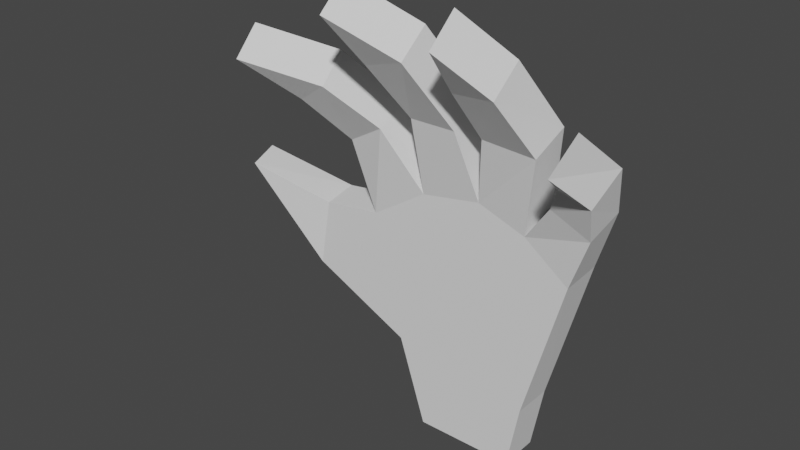 # Source: hand.blend  (saved by Blender 2.81.16; exported with 4.5.12 LTS)
import bpy
from mathutils import Matrix  # noqa: F401  (used for matrix-valued properties, if any)

bpy.ops.wm.read_factory_settings(use_empty=True)
scene = bpy.context.scene
scene.name = 'Scene'

# ---- collections
col_collection = bpy.data.collections.new('Collection'); scene.collection.children.link(col_collection)

# ---- world
world_world = bpy.data.worlds.new('World'); scene.world = world_world
world_world.use_nodes = True; world_world.node_tree.nodes.clear()
_N = world_world.node_tree.nodes; _L = world_world.node_tree.links
n0 = _N.new('ShaderNodeOutputWorld'); n0.name = 'World Output'; n0.location = (300, 300)
n1 = _N.new('ShaderNodeBackground'); n1.name = 'Background'; n1.location = (10, 300)
n1.inputs[0].default_value = (0.05088, 0.05088, 0.05088, 1.0)
_L.new(n1.outputs[0], n0.inputs[0])
n0.is_active_output = True
world_world.color = (0.05088, 0.05088, 0.05088)
world_world.use_sun_shadow = False
world_world.sun_shadow_jitter_overblur = 0.0

# ---- meshes
me_plane = bpy.data.meshes.new('Plane')
me_plane.from_pydata([(0.228, -3.245e-08, 0.463), (-0.1036, -3.032e-08, 0.003794), (-0.1664, -2.211e-08, 0.1946), (-0.3911, -2.211e-08, 0.3022), (-0.5208, -0.06374, 0.5229), (-0.3657, -2.211e-08, 0.4541), (-0.2339, -2.95e-08, 0.4711), (-0.2882, -0.008115, 0.6216), (-0.3531, -0.08219, 0.7145), (-0.4391, -0.1674, 0.7996), (-0.2777, -0.09956, 0.7622), (-0.1967, -0.02757, 0.6749), (-0.1094, -2.92e-08, 0.5512), (-0.1182, -0.02937, 0.7168), (-0.1569, -0.1125, 0.8346), (-0.1871, -0.1946, 0.94), (-0.06507, -0.1223, 0.8614), (-0.01637, -0.02949, 0.7171), (0.02284, -3.009e-08, 0.5736), (0.0457, -0.02977, 0.7179), (0.03621, -0.1093, 0.8259), (0.04887, -0.1899, 0.9222), (0.1248, -0.1115, 0.8318), (0.1602, -0.02666, 0.7094), (0.1285, -2.684e-08, 0.5367), (0.1972, -0.02982, 0.6265), (0.2261, -0.05728, 0.6831), (0.2578, -0.1425, 0.7416), (0.2894, -0.04861, 0.6594), (0.2731, -0.01248, 0.5789), (0.1411, -1.03e-08, 0.1478), (0.1148, -3.032e-08, 0.003794), (-0.1624, -0.0389, 0.8862), (-0.1951, -0.1227, 0.9936), (-0.07063, -0.04866, 0.913), (0.03527, -0.03814, 0.8811), (0.04667, -0.121, 0.9801), (0.1239, -0.04031, 0.887), (-0.3685, -0.009754, 0.7658), (-0.4564, -0.09687, 0.8527), (-0.2931, -0.02713, 0.8134), (-0.2944, 0.07908, 0.6531), (-0.2028, 0.05962, 0.7065), (0.2379, 0.01551, 0.7398), (0.2763, -0.08809, 0.8108), (0.3012, 0.02418, 0.716), (-0.2329, 0.09, 0.4761), (-0.1092, 0.08956, 0.564), (0.2004, 0.05659, 0.6536), (0.2764, 0.07394, 0.606), (0.04689, 0.05538, 0.7535), (0.1614, 0.05848, 0.745), (-0.1206, 0.05572, 0.7511), (-0.01878, 0.0556, 0.7515), (-0.5529, 0.02017, 0.5283), (-0.3824, 0.09, 0.4569), (-0.4077, 0.09, 0.305), (-0.1664, 0.09, 0.1946), (0.02302, 0.0893, 0.5889), (0.1308, 0.08932, 0.5521), (0.2294, 0.09, 0.4714), (0.1411, 0.09, 0.1478), (0.1148, 0.09, 0.003794), (-0.1036, 0.09, 0.003794)], [], [(14, 16, 15), (20, 22, 21), (8, 10, 9), (7, 11, 10, 8), (26, 28, 27), (6, 12, 11, 7), (25, 29, 28, 26), (19, 23, 22, 20), (13, 17, 16, 14), (4, 3, 5), (3, 2, 6, 5), (12, 18, 17, 13), (18, 24, 23, 19), (24, 0, 29, 25), (2, 1, 31, 30, 0, 24, 18, 12, 6), (32, 33, 34), (35, 36, 37), (38, 39, 40), (41, 38, 40, 42), (43, 44, 45), (46, 41, 42, 47), (48, 43, 45, 49), (50, 35, 37, 51), (52, 32, 34, 53), (54, 55, 56), (56, 55, 46, 57), (47, 52, 53, 58), (58, 50, 51, 59), (59, 48, 49, 60), (57, 46, 47, 58, 59, 60, 61, 62, 63), (10, 11, 42, 40), (24, 25, 48, 59), (11, 12, 47, 42), (25, 26, 43, 48), (12, 13, 52, 47), (26, 27, 44, 43), (13, 14, 32, 52), (27, 28, 45, 44), (14, 15, 33, 32), (29, 0, 60, 49), (1, 2, 57, 63), (28, 29, 49, 45), (15, 16, 34, 33), (2, 3, 56, 57), (0, 30, 61, 60), (16, 17, 53, 34), (3, 4, 54, 56), (30, 31, 62, 61), (17, 18, 58, 53), (4, 5, 55, 54), (31, 1, 63, 62), (18, 19, 50, 58), (5, 6, 46, 55), (19, 20, 35, 50), (6, 7, 41, 46), (20, 21, 36, 35), (7, 8, 38, 41), (21, 22, 37, 36), (8, 9, 39, 38), (22, 23, 51, 37), (9, 10, 40, 39), (23, 24, 59, 51)])
_uv = me_plane.uv_layers.new(name='UVMap')
_uv.uv.foreach_set('vector', [0.4416, 0.8346, 0.515, 0.8574, 0.4314, 0.936, 0.5961, 0.8448, 0.667, 0.8498, 0.6062, 0.9512, 0.2718, 0.8042, 0.3428, 0.822, 0.2136, 0.8802, 0.3554, 0.6396, 0.434, 0.6674, 0.3428, 0.822, 0.2718, 0.8042, 0.7481, 0.7232, 0.7988, 0.7029, 0.7734, 0.8017, 0.401, 0.5078, 0.4796, 0.5737, 0.434, 0.6674, 0.3554, 0.6396, 0.7126, 0.6446, 0.7734, 0.6041, 0.7988, 0.7029, 0.7481, 0.7232, 0.6037, 0.713, 0.6848, 0.7181, 0.667, 0.8498, 0.5961, 0.8448, 0.4796, 0.6928, 0.5505, 0.7282, 0.515, 0.8574, 0.4416, 0.8346, 0.1502, 0.6092, 0.2541, 0.4166, 0.2744, 0.5382, 0.2541, 0.4166, 0.434, 0.3305, 0.401, 0.5078, 0.2744, 0.5382, 0.4796, 0.5737, 0.5784, 0.5864, 0.5505, 0.7282, 0.4796, 0.6928, 0.5784, 0.5864, 0.6594, 0.5762, 0.6848, 0.7181, 0.6037, 0.713, 0.6594, 0.5762, 0.7329, 0.4838, 0.7734, 0.6041, 0.7126, 0.6446, 0.434, 0.3305, 0.4948, 0.1253, 0.6696, 0.1177, 0.6924, 0.3635, 0.7329, 0.4838, 0.6594, 0.5762, 0.5784, 0.5864, 0.4796, 0.5737, 0.401, 0.5078, 0.4416, 0.8346, 0.4314, 0.936, 0.515, 0.8574, 0.5961, 0.8448, 0.6062, 0.9512, 0.667, 0.8498, 0.2718, 0.8042, 0.2136, 0.8802, 0.3428, 0.822, 0.3554, 0.6396, 0.2718, 0.8042, 0.3428, 0.822, 0.434, 0.6674, 0.7481, 0.7232, 0.7734, 0.8017, 0.7988, 0.7029, 0.401, 0.5078, 0.3554, 0.6396, 0.434, 0.6674, 0.4796, 0.5737, 0.7126, 0.6446, 0.7481, 0.7232, 0.7988, 0.7029, 0.7734, 0.6041, 0.6037, 0.713, 0.5961, 0.8448, 0.667, 0.8498, 0.6848, 0.7181, 0.4796, 0.6928, 0.4416, 0.8346, 0.515, 0.8574, 0.5505, 0.7282, 0.1502, 0.6092, 0.2744, 0.5382, 0.2541, 0.4166, 0.2541, 0.4166, 0.2744, 0.5382, 0.401, 0.5078, 0.434, 0.3305, 0.4796, 0.5737, 0.4796, 0.6928, 0.5505, 0.7282, 0.5784, 0.5864, 0.5784, 0.5864, 0.6037, 0.713, 0.6848, 0.7181, 0.6594, 0.5762, 0.6594, 0.5762, 0.7126, 0.6446, 0.7734, 0.6041, 0.7329, 0.4838, 0.434, 0.3305, 0.401, 0.5078, 0.4796, 0.5737, 0.5784, 0.5864, 0.6594, 0.5762, 0.7329, 0.4838, 0.6924, 0.3635, 0.6696, 0.1177, 0.4948, 0.1253, 0.3428, 0.822, 0.434, 0.6674, 0.434, 0.6674, 0.3428, 0.822, 0.6594, 0.5762, 0.7126, 0.6446, 0.7126, 0.6446, 0.6594, 0.5762, 0.434, 0.6674, 0.4796, 0.5737, 0.4796, 0.5737, 0.434, 0.6674, 0.7126, 0.6446, 0.7481, 0.7232, 0.7481, 0.7232, 0.7126, 0.6446, 0.4796, 0.5737, 0.4796, 0.6928, 0.4796, 0.6928, 0.4796, 0.5737, 0.7481, 0.7232, 0.7734, 0.8017, 0.7734, 0.8017, 0.7481, 0.7232, 0.4796, 0.6928, 0.4416, 0.8346, 0.4416, 0.8346, 0.4796, 0.6928, 0.7734, 0.8017, 0.7988, 0.7029, 0.7988, 0.7029, 0.7734, 0.8017, 0.4416, 0.8346, 0.4314, 0.936, 0.4314, 0.936, 0.4416, 0.8346, 0.7734, 0.6041, 0.7329, 0.4838, 0.7329, 0.4838, 0.7734, 0.6041, 0.4948, 0.1253, 0.434, 0.3305, 0.434, 0.3305, 0.4948, 0.1253, 0.7988, 0.7029, 0.7734, 0.6041, 0.7734, 0.6041, 0.7988, 0.7029, 0.4314, 0.936, 0.515, 0.8574, 0.515, 0.8574, 0.4314, 0.936, 0.434, 0.3305, 0.2541, 0.4166, 0.2541, 0.4166, 0.434, 0.3305, 0.7329, 0.4838, 0.6924, 0.3635, 0.6924, 0.3635, 0.7329, 0.4838, 0.515, 0.8574, 0.5505, 0.7282, 0.5505, 0.7282, 0.515, 0.8574, 0.2541, 0.4166, 0.1502, 0.6092, 0.1502, 0.6092, 0.2541, 0.4166, 0.6924, 0.3635, 0.6696, 0.1177, 0.6696, 0.1177, 0.6924, 0.3635, 0.5505, 0.7282, 0.5784, 0.5864, 0.5784, 0.5864, 0.5505, 0.7282, 0.1502, 0.6092, 0.2744, 0.5382, 0.2744, 0.5382, 0.1502, 0.6092, 0.6696, 0.1177, 0.4948, 0.1253, 0.4948, 0.1253, 0.6696, 0.1177, 0.5784, 0.5864, 0.6037, 0.713, 0.6037, 0.713, 0.5784, 0.5864, 0.2744, 0.5382, 0.401, 0.5078, 0.401, 0.5078, 0.2744, 0.5382, 0.6037, 0.713, 0.5961, 0.8448, 0.5961, 0.8448, 0.6037, 0.713, 0.401, 0.5078, 0.3554, 0.6396, 0.3554, 0.6396, 0.401, 0.5078, 0.5961, 0.8448, 0.6062, 0.9512, 0.6062, 0.9512, 0.5961, 0.8448, 0.3554, 0.6396, 0.2718, 0.8042, 0.2718, 0.8042, 0.3554, 0.6396, 0.6062, 0.9512, 0.667, 0.8498, 0.667, 0.8498, 0.6062, 0.9512, 0.2718, 0.8042, 0.2136, 0.8802, 0.2136, 0.8802, 0.2718, 0.8042, 0.667, 0.8498, 0.6848, 0.7181, 0.6848, 0.7181, 0.667, 0.8498, 0.2136, 0.8802, 0.3428, 0.822, 0.3428, 0.822, 0.2136, 0.8802, 0.6848, 0.7181, 0.6594, 0.5762, 0.6594, 0.5762, 0.6848, 0.7181])
me_plane.use_remesh_fix_poles = True
me_plane.use_remesh_preserve_attributes = False
me_plane.use_mirror_vertex_groups = False
me_plane.update()

# ---- objects
ob_hand = bpy.data.objects.new('hand', me_plane)

# ---- transforms, parenting, visibility, modifiers, constraints
ob_hand.location = (0.0, 0.0, 0.0)
ob_hand.lineart.crease_threshold = 0.0

# ---- collection membership
col_collection.objects.link(ob_hand)

# ---- scene / render settings (as saved in the file)
scene.frame_start = 1; scene.frame_end = 250; scene.frame_set(1)
scene.render.engine = 'BLENDER_EEVEE_NEXT'
scene.cycles.use_denoising = False
scene.cycles.samples = 128
scene.cycles.sampling_pattern = 'TABULATED_SOBOL'
scene.cycles.use_adaptive_sampling = False
scene.cycles.use_light_tree = False
scene.view_settings.view_transform = 'Filmic'
bpy.context.view_layer.update()

# ---- added for rendering (the .blend has no active camera and no usable light): camera, sun
cam_auto = bpy.data.cameras.new('AutoCamera')
cam_auto.lens = 50.0
cam_auto.sensor_width = 36.0
cam_auto.clip_end = 1000.0
ob_auto_camera = bpy.data.objects.new('AutoCamera', cam_auto)
scene.collection.objects.link(ob_auto_camera)
ob_auto_camera.location = (1.11212, -1.53786, 1.48909)
ob_auto_camera.rotation_euler = (1.09748, -7.21219e-08, 0.694738)
scene.camera = ob_auto_camera
light_auto_sun = bpy.data.lights.new('AutoSun', 'SUN')
light_auto_sun.energy = 3.0
light_auto_sun.angle = 0.0523599
ob_auto_sun = bpy.data.objects.new('AutoSun', light_auto_sun)
scene.collection.objects.link(ob_auto_sun)
ob_auto_sun.rotation_euler = (0.872665, 0.174533, 0.523599)
bpy.context.view_layer.update()
